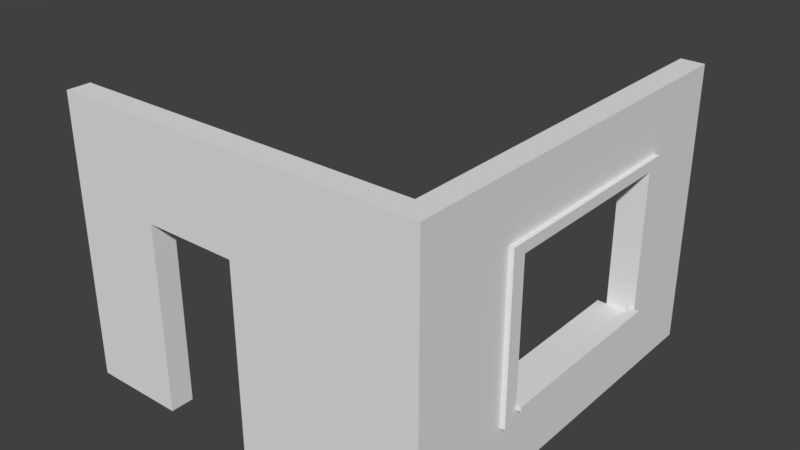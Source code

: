 # Source: corner.blend  (saved by Blender 2.79.0; exported with 4.5.12 LTS)
import bpy
from mathutils import Matrix  # noqa: F401  (used for matrix-valued properties, if any)

bpy.ops.wm.read_factory_settings(use_empty=True)
scene = bpy.context.scene
scene.name = 'Scene'

# ---- collections
col_collection_1 = bpy.data.collections.new('Collection 1'); scene.collection.children.link(col_collection_1)

# ---- world
world_world = bpy.data.worlds.new('World'); scene.world = world_world
world_world.color = (0.05088, 0.05088, 0.05088)
world_world.use_sun_shadow = False
world_world.sun_shadow_jitter_overblur = 0.0
world_world.cycles.sampling_method = 'MANUAL'

# ---- meshes
me_vert_026 = bpy.data.meshes.new('Vert.026')
me_vert_026.from_pydata([(0.2494, -1.237e-06, -0.25), (4.249, -1.237e-06, -0.25), (4.249, 3.0, -0.25), (0.2494, 3.0, -0.25), (2.249, -1.237e-06, -0.25), (4.249, 1.5, -0.25), (2.249, 3.0, -0.25), (0.2494, 1.5, -0.25), (3.249, -1.237e-06, -0.25), (4.249, 2.25, -0.25), (1.249, 3.0, -0.25), (0.2494, 2.25, -0.25), (1.249, -1.237e-06, -0.25), (4.249, 0.75, -0.25), (3.249, 3.0, -0.25), (0.2494, 0.75, -0.25), (1.249, 1.5, -0.25), (3.249, 1.5, -0.25), (2.249, 0.75, -0.25), (2.249, 2.25, -0.25), (3.249, 2.25, -0.25), (3.249, 0.75, -0.25), (1.249, 0.75, -0.25), (1.249, 2.25, -0.25), (3.249, -1.237e-06, 4.768e-07), (4.249, -1.237e-06, 4.768e-07), (4.249, 2.25, 4.768e-07), (4.249, 3.0, 4.768e-07), (1.249, 3.0, 4.768e-07), (0.2494, 3.0, 4.768e-07), (0.2494, 2.25, 4.768e-07), (1.249, -1.237e-06, 4.768e-07), (2.249, -1.237e-06, 4.768e-07), (4.249, 0.75, 4.768e-07), (4.249, 1.5, 4.768e-07), (3.249, 3.0, 4.768e-07), (2.249, 3.0, 4.768e-07), (0.2494, 0.75, 4.768e-07), (0.2494, 1.5, 4.768e-07), (1.249, 1.5, 4.768e-07), (2.249, 0.75, 4.768e-07), (0.2494, -1.237e-06, 4.768e-07), (3.249, 1.5, 4.768e-07), (2.249, 2.25, 4.768e-07), (3.249, 2.25, 4.768e-07), (3.249, 0.75, 4.768e-07), (1.249, 0.75, 4.768e-07), (1.249, 2.25, 4.768e-07), (4.249, 2.362, -0.25), (0.2494, 2.362, -0.25), (2.249, 2.362, -0.25), (3.249, 2.362, -0.25), (1.249, 2.362, -0.25), (4.249, 2.362, 4.768e-07), (0.2494, 2.362, 4.768e-07), (2.249, 2.362, 4.768e-07), (3.249, 2.362, 4.768e-07), (1.249, 2.362, 4.768e-07), (2.249, 0.625, -0.25), (4.249, 0.625, -0.25), (0.2494, 0.625, -0.25), (3.249, 0.625, -0.25), (1.249, 0.625, -0.25), (2.249, 0.625, 4.768e-07), (4.249, 0.625, 4.768e-07), (0.2494, 0.625, 4.768e-07), (3.249, 0.625, 4.768e-07), (1.249, 0.625, 4.768e-07), (3.414, -1.237e-06, -0.25), (3.414, 3.0, -0.25), (3.414, 1.5, -0.25), (3.414, 2.25, -0.25), (3.414, 0.75, -0.25), (3.414, -1.237e-06, 4.768e-07), (3.414, 3.0, 4.768e-07), (3.414, 1.5, 4.768e-07), (3.414, 2.25, 4.768e-07), (3.414, 0.75, 4.768e-07), (3.414, 2.362, 4.768e-07), (3.414, 2.362, -0.25), (3.414, 0.625, 4.768e-07), (3.414, 0.625, -0.25), (1.097, 3.0, -0.25), (1.097, 1.5, -0.25), (1.097, -1.237e-06, -0.25), (1.097, 0.75, -0.25), (1.097, 2.25, -0.25), (1.097, 3.0, 4.768e-07), (1.097, 1.5, 4.768e-07), (1.097, -1.237e-06, 4.768e-07), (1.097, 0.75, 4.768e-07), (1.097, 2.25, 4.768e-07), (1.097, 2.362, 4.768e-07), (1.097, 2.362, -0.25), (1.097, 0.625, 4.768e-07), (1.097, 0.625, -0.25), (3.414, 1.5, 0.05), (3.249, 1.5, 0.05), (2.249, 2.362, 0.05), (2.249, 2.25, 0.05), (3.249, 2.25, 0.05), (3.414, 2.25, 0.05), (3.249, 2.362, 0.05), (3.249, 0.75, 0.05), (2.249, 0.75, 0.05), (3.414, 0.75, 0.05), (1.249, 0.75, 0.05), (1.249, 1.5, 0.05), (1.249, 2.25, 0.05), (1.249, 2.362, 0.05), (3.414, 2.362, 0.05), (2.249, 0.625, 0.05), (3.249, 0.625, 0.05), (1.249, 0.625, 0.05), (3.414, 0.625, 0.05), (1.097, 1.5, 0.05), (1.097, 0.75, 0.05), (1.097, 2.25, 0.05), (1.097, 2.362, 0.05), (1.097, 0.625, 0.05), (3.249, 0.8, 4.768e-07), (2.249, 0.8, 4.768e-07), (1.249, 0.8, 4.768e-07), (2.249, 0.8, 0.05), (1.249, 0.8, 0.05), (3.249, 0.8, 0.05), (3.249, 0.75, 0.1), (2.249, 0.75, 0.1), (1.249, 0.75, 0.1), (3.249, 0.8, 0.1), (2.249, 0.8, 0.1), (1.249, 0.8, 0.1), (3.249, 0.75, -0.35), (2.249, 0.75, -0.35), (1.249, 0.75, -0.35), (2.249, 0.625, -0.35), (3.249, 0.625, -0.35), (1.249, 0.625, -0.35), (-3.278e-07, 0.0, -4.0), (-2.384e-07, 0.0, -3.0), (-2.384e-07, 2.0, -3.0), (-1.341e-07, 2.0, -2.0), (-1.341e-07, -1.137e-13, -2.0), (4.47e-08, -1.137e-13, 1.109e-08), (4.47e-08, 3.0, 1.109e-08), (-3.278e-07, 3.0, -4.0), (0.25, 0.0, -4.0), (0.25, 0.0, -3.0), (0.25, 2.0, -3.0), (0.25, 2.0, -2.0), (0.25, 0.0, -2.0), (0.25, -1.137e-13, -4.799e-09), (0.25, 3.0, -4.799e-09), (0.25, 3.0, -4.0)], [], [(93, 49, 3, 82), (85, 15, 7, 83), (51, 50, 6, 14), (70, 17, 20, 71), (79, 51, 14, 69), (58, 62, 137, 135), (81, 61, 21, 72), (72, 21, 17, 70), (95, 60, 15, 85), (18, 21, 132, 133), (83, 7, 11, 86), (50, 52, 10, 6), (92, 87, 29, 54), (90, 88, 38, 37), (56, 35, 36, 55), (80, 77, 105, 114), (78, 74, 35, 56), (88, 90, 116, 115), (104, 103, 126, 127), (77, 75, 96, 105), (94, 90, 37, 65), (46, 39, 107, 106), (88, 91, 30, 38), (55, 36, 28, 57), (22, 16, 39, 46), (21, 18, 40, 45), (82, 3, 29, 87), (60, 0, 41, 65), (4, 8, 24, 32), (49, 11, 30, 54), (23, 19, 43, 47), (5, 9, 26, 34), (12, 4, 32, 31), (16, 23, 47, 39), (6, 10, 28, 36), (17, 21, 45, 42), (13, 5, 34, 33), (19, 20, 44, 43), (11, 7, 38, 30), (14, 6, 36, 35), (84, 12, 31, 89), (18, 22, 46, 40), (7, 15, 37, 38), (20, 17, 42, 44), (68, 1, 25, 73), (59, 13, 33, 64), (48, 2, 27, 53), (69, 14, 35, 74), (9, 48, 53, 26), (3, 49, 54, 29), (90, 94, 119, 116), (56, 55, 98, 102), (91, 88, 115, 117), (91, 92, 54, 30), (19, 23, 52, 50), (71, 20, 51, 79), (20, 19, 50, 51), (86, 11, 49, 93), (1, 59, 64, 25), (15, 60, 65, 37), (32, 63, 67, 31), (89, 94, 65, 41), (73, 80, 66, 24), (24, 66, 63, 32), (4, 12, 62, 58), (84, 0, 60, 95), (68, 8, 61, 81), (8, 4, 58, 61), (1, 68, 81, 59), (25, 64, 80, 73), (9, 71, 79, 48), (26, 53, 78, 76), (2, 69, 74, 27), (8, 68, 73, 24), (33, 34, 75, 77), (64, 33, 77, 80), (53, 27, 74, 78), (34, 26, 76, 75), (13, 72, 70, 5), (59, 81, 72, 13), (48, 79, 69, 2), (5, 70, 71, 9), (12, 84, 95, 62), (31, 67, 94, 89), (23, 86, 93, 52), (44, 42, 97, 100), (0, 84, 89, 41), (10, 82, 87, 28), (103, 45, 120, 125), (94, 67, 113, 119), (78, 56, 102, 110), (57, 28, 87, 92), (16, 83, 86, 23), (62, 95, 85, 22), (22, 85, 83, 16), (52, 93, 82, 10), (96, 101, 100, 97), (112, 103, 104, 111), (114, 105, 103, 112), (105, 96, 97, 103), (111, 104, 106, 113), (99, 98, 109, 108), (101, 110, 102, 100), (100, 102, 98, 99), (108, 109, 118, 117), (107, 108, 117, 115), (113, 106, 116, 119), (106, 107, 115, 116), (67, 63, 111, 113), (47, 43, 99, 108), (92, 91, 117, 118), (39, 47, 108, 107), (75, 76, 101, 96), (57, 92, 118, 109), (42, 45, 103, 97), (43, 44, 100, 99), (66, 80, 114, 112), (55, 57, 109, 98), (76, 78, 110, 101), (63, 66, 112, 111), (120, 121, 123, 125), (121, 122, 124, 123), (45, 40, 121, 120), (125, 123, 130, 129), (46, 106, 124, 122), (40, 46, 122, 121), (127, 126, 129, 130), (128, 127, 130, 131), (103, 125, 129, 126), (106, 104, 127, 128), (123, 124, 131, 130), (124, 106, 128, 131), (136, 135, 133, 132), (135, 137, 134, 133), (21, 61, 136, 132), (22, 18, 133, 134), (61, 58, 135, 136), (62, 22, 134, 137), (139, 140, 141, 142, 143, 144, 145, 138), (147, 146, 153, 152, 151, 150, 149, 148), (142, 141, 149, 150), (140, 139, 147, 148), (145, 144, 152, 153), (143, 142, 150, 151), (141, 140, 148, 149), (139, 138, 146, 147), (138, 145, 153, 146), (144, 143, 151, 152)])
me_vert_026.use_remesh_preserve_volume = False
me_vert_026.use_remesh_preserve_attributes = False
me_vert_026.use_mirror_vertex_groups = False
me_vert_026.update()

# ---- objects
ob_corner = bpy.data.objects.new('Corner', me_vert_026)

# ---- transforms, parenting, visibility, modifiers, constraints
ob_corner.location = (0.0, 0.0, 0.0)
ob_corner.rotation_euler = (1.571, -0.0, 1.571)
ob_corner.lineart.crease_threshold = 0.0

# ---- collection membership
col_collection_1.objects.link(ob_corner)

# ---- scene / render settings (as saved in the file)
scene.frame_start = 1; scene.frame_end = 250; scene.frame_set(1)
scene.render.engine = 'BLENDER_EEVEE_NEXT'
scene.render.resolution_percentage = 50
scene.render.dither_intensity = 0.0
scene.cycles.use_denoising = False
scene.cycles.samples = 128
scene.cycles.sampling_pattern = 'TABULATED_SOBOL'
scene.cycles.use_adaptive_sampling = False
scene.cycles.use_light_tree = False
scene.cycles.blur_glossy = 0.0
scene.cycles.sample_clamp_indirect = 0.0
scene.view_settings.view_transform = 'Standard'
bpy.context.view_layer.update()

# ---- added for rendering (the .blend has no active camera and no usable light): camera, sun
cam_auto = bpy.data.cameras.new('AutoCamera')
cam_auto.lens = 50.0
cam_auto.sensor_width = 36.0
cam_auto.clip_end = 1000.0
ob_auto_camera = bpy.data.objects.new('AutoCamera', cam_auto)
scene.collection.objects.link(ob_auto_camera)
ob_auto_camera.location = (4.178, -5.2289, 6.4024)
ob_auto_camera.rotation_euler = (1.09748, -7.21219e-08, 0.694738)
scene.camera = ob_auto_camera
light_auto_sun = bpy.data.lights.new('AutoSun', 'SUN')
light_auto_sun.energy = 3.0
light_auto_sun.angle = 0.0523599
ob_auto_sun = bpy.data.objects.new('AutoSun', light_auto_sun)
scene.collection.objects.link(ob_auto_sun)
ob_auto_sun.rotation_euler = (0.872665, 0.174533, 0.523599)
bpy.context.view_layer.update()
